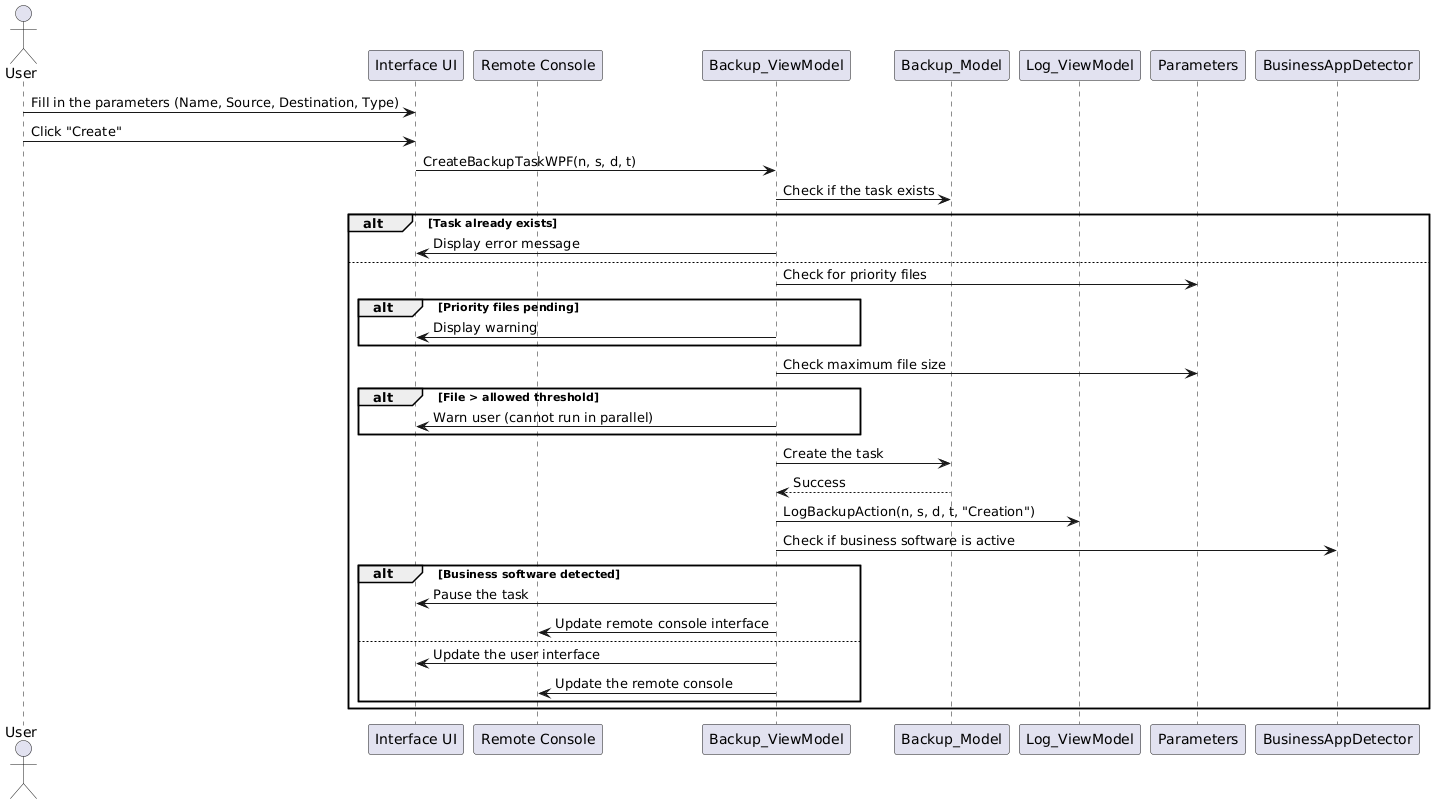

The diagram above was rendered by PlantUML. Its source (embedded in the PNG):
@startuml
actor User
participant "Interface UI" as UI
participant "Remote Console" as RC
participant "Backup_ViewModel" as BVM
participant "Backup_Model" as BM
participant "Log_ViewModel" as LVM
participant "Parameters" as Params
participant "BusinessAppDetector" as BAD

User -> UI : Fill in the parameters (Name, Source, Destination, Type)
User -> UI : Click "Create"
UI -> BVM : CreateBackupTaskWPF(n, s, d, t)

BVM -> BM : Check if the task exists
alt Task already exists
    BVM -> UI : Display error message
else
    BVM -> Params : Check for priority files
    alt Priority files pending
        BVM -> UI : Display warning
    end

    BVM -> Params : Check maximum file size
    alt File > allowed threshold
        BVM -> UI : Warn user (cannot run in parallel)
    end

    BVM -> BM : Create the task
    BM --> BVM : Success

    BVM -> LVM : LogBackupAction(n, s, d, t, "Creation")

    BVM -> BAD : Check if business software is active
    alt Business software detected
        BVM -> UI : Pause the task
        BVM -> RC : Update remote console interface
    else
        BVM -> UI : Update the user interface
        BVM -> RC : Update the remote console
    end
end
@enduml